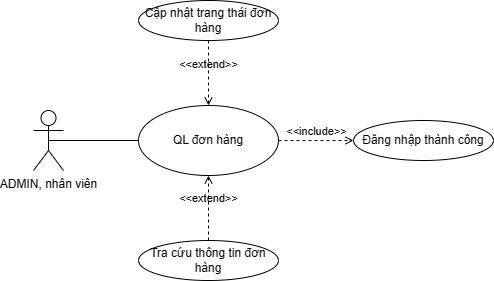

The diagram above was exported from draw.io. Its source (the exported page's mxGraphModel, read from the mxfile embedded in the PNG):
<mxGraphModel dx="1112" dy="465" grid="1" gridSize="10" guides="1" tooltips="1" connect="1" arrows="1" fold="1" page="1" pageScale="1" pageWidth="850" pageHeight="1100" math="0" shadow="0">
  <root>
    <mxCell id="0" />
    <mxCell id="1" parent="0" />
    <mxCell id="BGxGFgc9uIOnjnWZF-A4-1" value="ADMIN, nhân viên" style="shape=umlActor;verticalLabelPosition=bottom;verticalAlign=top;html=1;" parent="1" vertex="1">
      <mxGeometry x="180" y="190" width="30" height="60" as="geometry" />
    </mxCell>
    <mxCell id="BGxGFgc9uIOnjnWZF-A4-2" value="QL đơn hàng" style="ellipse;whiteSpace=wrap;html=1;" parent="1" vertex="1">
      <mxGeometry x="285" y="185" width="140" height="70" as="geometry" />
    </mxCell>
    <mxCell id="BGxGFgc9uIOnjnWZF-A4-3" value="Đăng nhập thành công" style="ellipse;whiteSpace=wrap;html=1;" parent="1" vertex="1">
      <mxGeometry x="500" y="200" width="140" height="40" as="geometry" />
    </mxCell>
    <mxCell id="BGxGFgc9uIOnjnWZF-A4-4" value="Cập nhật trang thái đơn hàng" style="ellipse;whiteSpace=wrap;html=1;" parent="1" vertex="1">
      <mxGeometry x="285" y="80" width="140" height="40" as="geometry" />
    </mxCell>
    <mxCell id="BGxGFgc9uIOnjnWZF-A4-7" value="&amp;lt;&amp;lt;extend&amp;gt;&amp;gt;" style="html=1;verticalAlign=bottom;labelBackgroundColor=none;endArrow=open;endFill=0;dashed=1;rounded=0;entryX=0.5;entryY=0;entryDx=0;entryDy=0;exitX=0.5;exitY=1;exitDx=0;exitDy=0;" parent="1" source="BGxGFgc9uIOnjnWZF-A4-4" target="BGxGFgc9uIOnjnWZF-A4-2" edge="1">
      <mxGeometry width="160" relative="1" as="geometry">
        <mxPoint x="530" y="180" as="sourcePoint" />
        <mxPoint x="500" y="260" as="targetPoint" />
      </mxGeometry>
    </mxCell>
    <mxCell id="BGxGFgc9uIOnjnWZF-A4-10" value="&amp;lt;&amp;lt;include&amp;gt;&amp;gt;" style="html=1;verticalAlign=bottom;labelBackgroundColor=none;endArrow=open;endFill=0;dashed=1;rounded=0;exitX=1;exitY=0.5;exitDx=0;exitDy=0;entryX=0;entryY=0.5;entryDx=0;entryDy=0;entryPerimeter=0;" parent="1" source="BGxGFgc9uIOnjnWZF-A4-2" target="BGxGFgc9uIOnjnWZF-A4-3" edge="1">
      <mxGeometry width="160" relative="1" as="geometry">
        <mxPoint x="340" y="260" as="sourcePoint" />
        <mxPoint x="500" y="260" as="targetPoint" />
      </mxGeometry>
    </mxCell>
    <mxCell id="BGxGFgc9uIOnjnWZF-A4-11" value="" style="endArrow=none;html=1;rounded=0;exitX=0.5;exitY=0.5;exitDx=0;exitDy=0;exitPerimeter=0;entryX=0;entryY=0.5;entryDx=0;entryDy=0;" parent="1" source="BGxGFgc9uIOnjnWZF-A4-1" target="BGxGFgc9uIOnjnWZF-A4-2" edge="1">
      <mxGeometry width="50" height="50" relative="1" as="geometry">
        <mxPoint x="400" y="270" as="sourcePoint" />
        <mxPoint x="280" y="220" as="targetPoint" />
      </mxGeometry>
    </mxCell>
    <mxCell id="BGxGFgc9uIOnjnWZF-A4-12" value="Tra cứu thông tin đơn hàng" style="ellipse;whiteSpace=wrap;html=1;" parent="1" vertex="1">
      <mxGeometry x="285" y="320" width="140" height="40" as="geometry" />
    </mxCell>
    <mxCell id="BGxGFgc9uIOnjnWZF-A4-13" value="&amp;lt;&amp;lt;extend&amp;gt;&amp;gt;" style="html=1;verticalAlign=bottom;labelBackgroundColor=none;endArrow=open;endFill=0;dashed=1;rounded=0;entryX=0.5;entryY=1;entryDx=0;entryDy=0;exitX=0.5;exitY=0;exitDx=0;exitDy=0;" parent="1" source="BGxGFgc9uIOnjnWZF-A4-12" target="BGxGFgc9uIOnjnWZF-A4-2" edge="1">
      <mxGeometry width="160" relative="1" as="geometry">
        <mxPoint x="500" y="330" as="sourcePoint" />
        <mxPoint x="414" y="255" as="targetPoint" />
      </mxGeometry>
    </mxCell>
  </root>
</mxGraphModel>